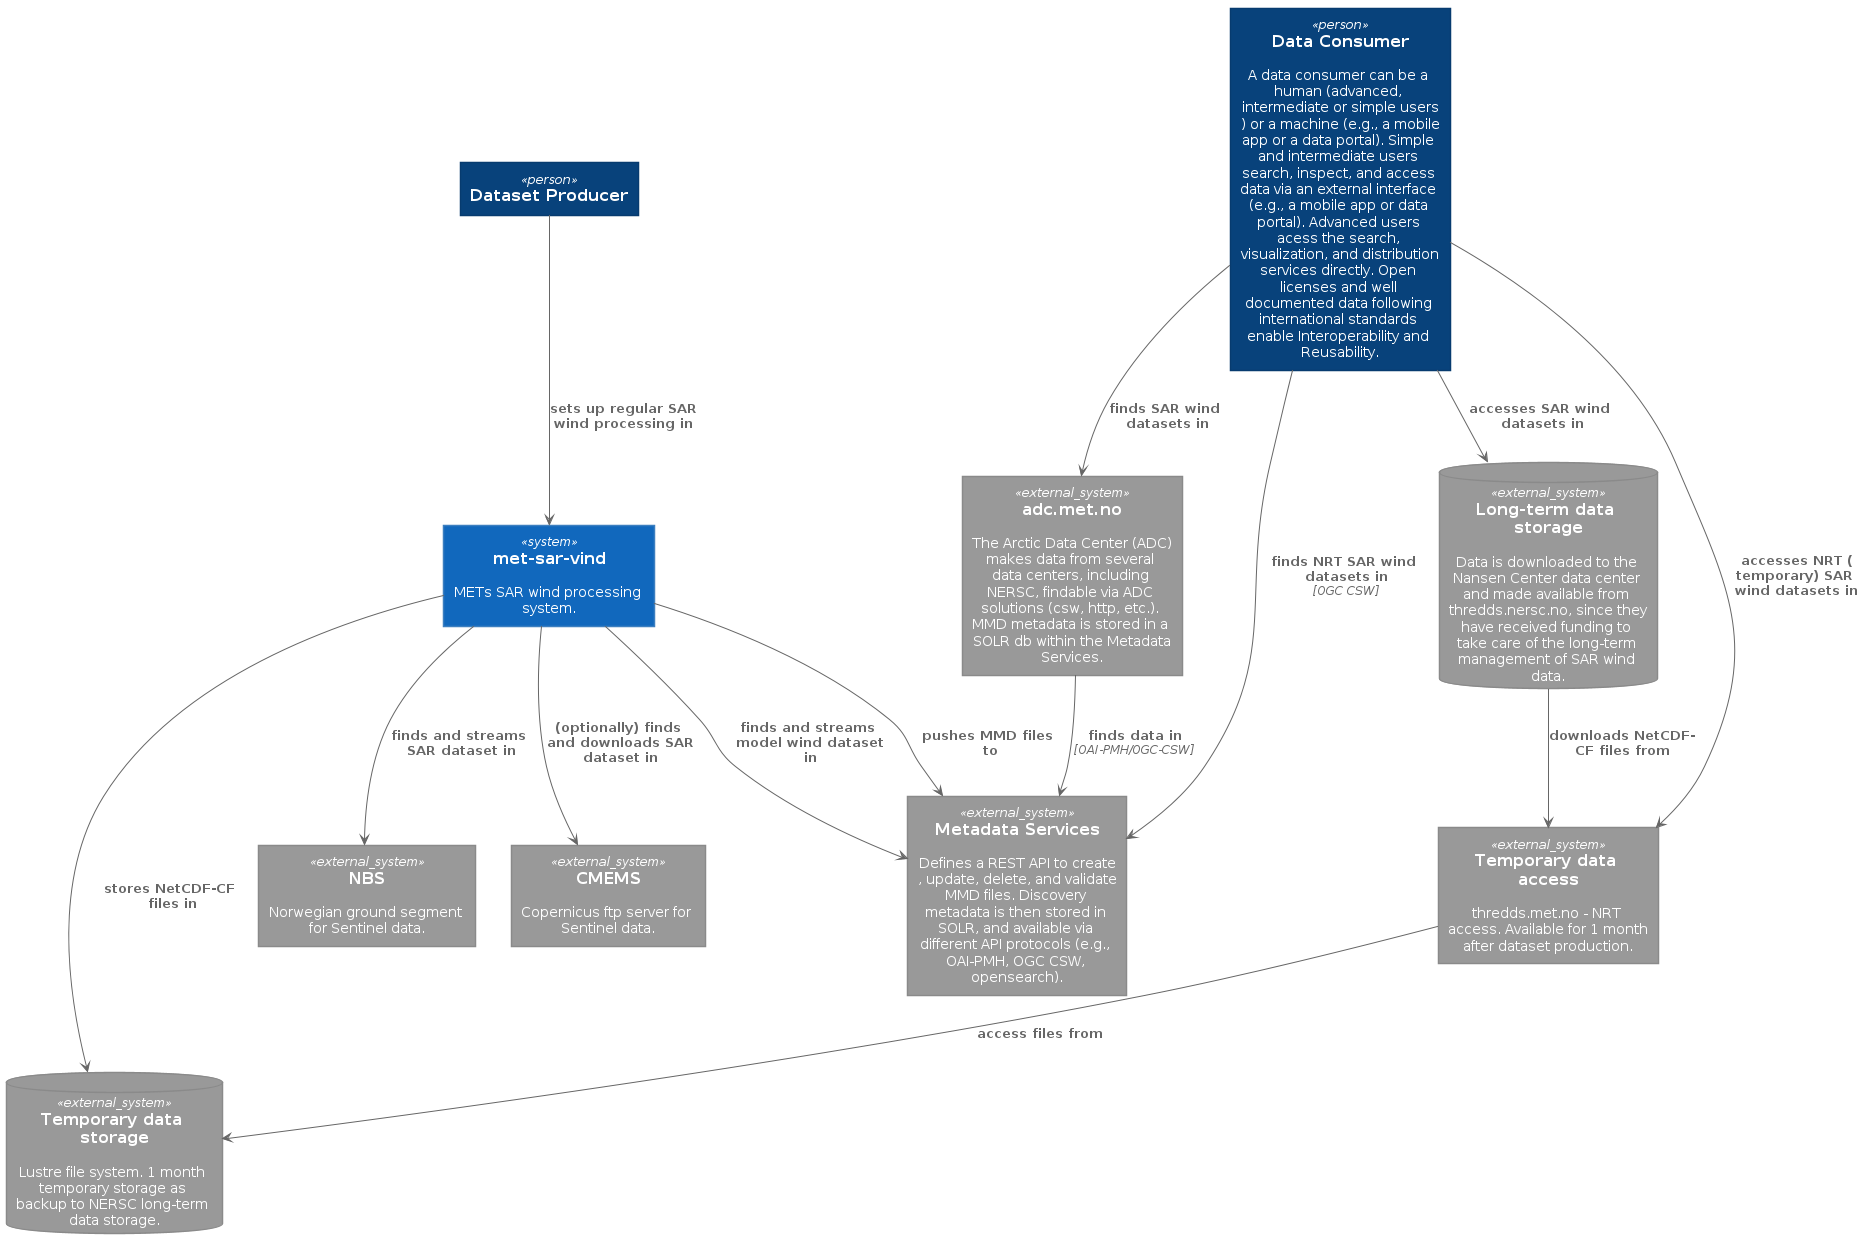

The diagram above was rendered by PlantUML. Its source (embedded in the PNG):
@startuml landscape-diagram





skinparam defaultTextAlignment center

skinparam wrapWidth 200
skinparam maxMessageSize 150

skinparam rectangle {
    StereotypeFontSize 12
    shadowing false
}

skinparam database {
    StereotypeFontSize 12
    shadowing false
}

skinparam Arrow {
    Color #666666
    FontColor #666666
    FontSize 12
}

skinparam rectangle<<boundary>> {
    Shadowing false
    StereotypeFontSize 0
    FontColor #444444
    BorderColor #444444
    BorderStyle dashed
}






















skinparam rectangle<<person>> {
    StereotypeFontColor #FFFFFF
    FontColor #FFFFFF
    BackgroundColor #08427B
    BorderColor #073B6F
}

skinparam rectangle<<external_person>> {
    StereotypeFontColor #FFFFFF
    FontColor #FFFFFF
    BackgroundColor #686868
    BorderColor #8A8A8A
}

skinparam rectangle<<system>> {
    StereotypeFontColor #FFFFFF
    FontColor #FFFFFF
    BackgroundColor #1168BD
    BorderColor #3C7FC0
}

skinparam rectangle<<external_system>> {
    StereotypeFontColor #FFFFFF
    FontColor #FFFFFF
    BackgroundColor #999999
    BorderColor #8A8A8A
}

skinparam database<<system>> {
    StereotypeFontColor #FFFFFF
    FontColor #FFFFFF
    BackgroundColor #1168BD
    BorderColor #3C7FC0
}

skinparam database<<external_system>> {
    StereotypeFontColor #FFFFFF
    FontColor #FFFFFF
    BackgroundColor #999999
    BorderColor #8A8A8A
}













rectangle "==Dataset Producer" <<person>> as dataproducer
rectangle "==Data Consumer\n\n A data consumer can be a human (advanced, intermediate or simple users) or a machine (e.g., a mobile app or a data portal). Simple and intermediate users search, inspect, and access data via an external interface (e.g., a mobile app or data portal). Advanced users acess the search, visualization, and distribution services directly. Open licenses and well documented data following international standards enable Interoperability and Reusability." <<person>> as consumers

rectangle "==adc.met.no\n\n The Arctic Data Center (ADC) makes data from several data centers, including NERSC, findable via ADC solutions (csw, http, etc.). MMD metadata is stored in a SOLR db within the Metadata Services." <<external_system>> as adc 

rectangle "==NBS\n\n Norwegian ground segment for Sentinel data." <<external_system>> as nbs
rectangle "==CMEMS\n\n Copernicus ftp server for Sentinel data." <<external_system>> as esa

rectangle "==Metadata Services\n\n Defines a REST API to create, update, delete, and validate MMD files. Discovery metadata is then stored in SOLR, and available via different API protocols (e.g., OAI-PMH, OGC CSW, opensearch)." <<external_system>> as met

database "==Temporary data storage\n\n Lustre file system. 1 month temporary storage as backup to NERSC long-term data storage." <<external_system>> as met_storage
rectangle "==Temporary data access\n\n thredds.met.no - NRT access. Available for 1 month after dataset production." <<external_system>> as met_thredds

database "==Long-term data storage\n\n Data is downloaded to the Nansen Center data center and made available from thredds.nersc.no, since they have received funding to take care of the long-term management of SAR wind data." <<external_system>> as nersc

rectangle "==met-sar-vind\n\n METs SAR wind processing system." <<system>> as sar_proc

sar_proc --> nbs : "===finds and streams SAR dataset in"
sar_proc --> esa : "===(optionally) finds and downloads SAR dataset in"
sar_proc --> met : "===finds and streams model wind dataset in"

sar_proc --> met : "===pushes MMD files to"
sar_proc --> met_storage : "===stores NetCDF-CF files in"

dataproducer --> sar_proc : "===sets up regular SAR wind processing in"

consumers --> met : "===finds NRT SAR wind datasets in\n//<size:12>[OGC CSW]</size>//"
consumers --> met_thredds : "===accesses NRT (temporary) SAR wind datasets in"
consumers --> nersc : "===accesses SAR wind datasets in"

met_thredds --> met_storage : "===access files from"

nersc --> met_thredds : "===downloads NetCDF-CF files from"

adc --> met : "===finds data in\n//<size:12>[OAI-PMH/OGC-CSW]</size>//"
consumers --> adc : "===finds SAR wind datasets in"


@enduml